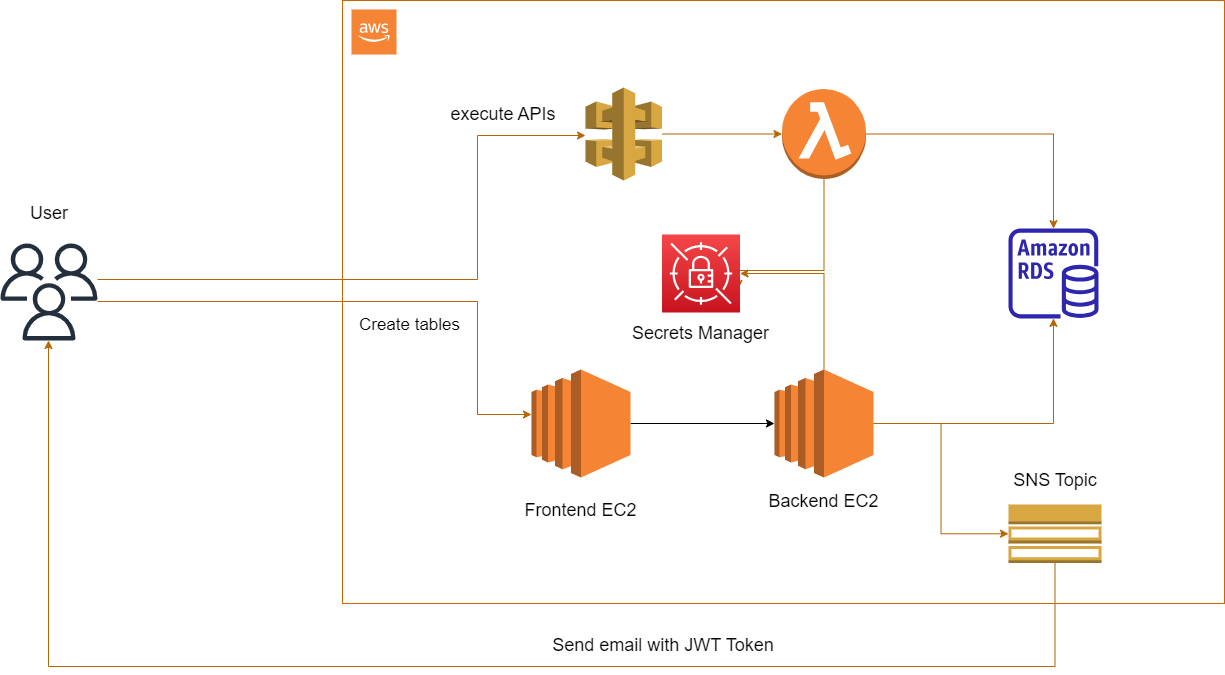

The diagram above was exported from draw.io. Its source (the exported page's mxGraphModel, read from the mxfile embedded in the PNG):
<mxGraphModel dx="1500" dy="1013" grid="1" gridSize="9" guides="1" tooltips="1" connect="1" arrows="1" fold="1" page="1" pageScale="1" pageWidth="2000" pageHeight="2000" math="0" shadow="0">
  <root>
    <mxCell id="0" />
    <mxCell id="1" parent="0" />
    <mxCell id="j9vMqt3edM0NWc9UJIA5-1" value="" style="rounded=0;whiteSpace=wrap;html=1;fillColor=none;strokeColor=#CC6600;" vertex="1" parent="1">
      <mxGeometry x="378" y="234" width="882" height="603" as="geometry" />
    </mxCell>
    <mxCell id="j9vMqt3edM0NWc9UJIA5-6" style="edgeStyle=orthogonalEdgeStyle;rounded=0;orthogonalLoop=1;jettySize=auto;html=1;exitX=1;exitY=0.5;exitDx=0;exitDy=0;exitPerimeter=0;" edge="1" parent="1" source="j9vMqt3edM0NWc9UJIA5-2" target="j9vMqt3edM0NWc9UJIA5-3">
      <mxGeometry relative="1" as="geometry" />
    </mxCell>
    <mxCell id="j9vMqt3edM0NWc9UJIA5-2" value="" style="outlineConnect=0;dashed=0;verticalLabelPosition=bottom;verticalAlign=top;align=center;html=1;shape=mxgraph.aws3.ec2;fillColor=#F58534;gradientColor=none;" vertex="1" parent="1">
      <mxGeometry x="567" y="603" width="99" height="108" as="geometry" />
    </mxCell>
    <mxCell id="j9vMqt3edM0NWc9UJIA5-7" style="edgeStyle=orthogonalEdgeStyle;rounded=0;orthogonalLoop=1;jettySize=auto;html=1;exitX=1;exitY=0.5;exitDx=0;exitDy=0;exitPerimeter=0;fillColor=#fad7ac;strokeColor=#b46504;" edge="1" parent="1" source="j9vMqt3edM0NWc9UJIA5-3" target="j9vMqt3edM0NWc9UJIA5-4">
      <mxGeometry relative="1" as="geometry" />
    </mxCell>
    <mxCell id="j9vMqt3edM0NWc9UJIA5-22" style="edgeStyle=orthogonalEdgeStyle;rounded=0;orthogonalLoop=1;jettySize=auto;html=1;entryX=0;entryY=0.5;entryDx=0;entryDy=0;entryPerimeter=0;fillColor=#fad7ac;strokeColor=#b46504;" edge="1" parent="1" source="j9vMqt3edM0NWc9UJIA5-3" target="j9vMqt3edM0NWc9UJIA5-21">
      <mxGeometry relative="1" as="geometry" />
    </mxCell>
    <mxCell id="j9vMqt3edM0NWc9UJIA5-27" style="edgeStyle=orthogonalEdgeStyle;rounded=0;orthogonalLoop=1;jettySize=auto;html=1;exitX=0.5;exitY=0;exitDx=0;exitDy=0;exitPerimeter=0;entryX=1;entryY=0.5;entryDx=0;entryDy=0;entryPerimeter=0;fillColor=#fad7ac;strokeColor=#b46504;" edge="1" parent="1" source="j9vMqt3edM0NWc9UJIA5-3" target="j9vMqt3edM0NWc9UJIA5-26">
      <mxGeometry relative="1" as="geometry" />
    </mxCell>
    <mxCell id="j9vMqt3edM0NWc9UJIA5-3" value="" style="outlineConnect=0;dashed=0;verticalLabelPosition=bottom;verticalAlign=top;align=center;html=1;shape=mxgraph.aws3.ec2;fillColor=#F58534;gradientColor=none;" vertex="1" parent="1">
      <mxGeometry x="810" y="603" width="99" height="108" as="geometry" />
    </mxCell>
    <mxCell id="j9vMqt3edM0NWc9UJIA5-4" value="" style="sketch=0;outlineConnect=0;fontColor=#232F3E;gradientColor=none;fillColor=#2E27AD;strokeColor=none;dashed=0;verticalLabelPosition=bottom;verticalAlign=top;align=center;html=1;fontSize=12;fontStyle=0;aspect=fixed;pointerEvents=1;shape=mxgraph.aws4.rds_instance;" vertex="1" parent="1">
      <mxGeometry x="1044" y="462" width="90" height="90" as="geometry" />
    </mxCell>
    <mxCell id="j9vMqt3edM0NWc9UJIA5-9" style="edgeStyle=orthogonalEdgeStyle;rounded=0;orthogonalLoop=1;jettySize=auto;html=1;fillColor=#fad7ac;strokeColor=#b46504;" edge="1" parent="1" source="j9vMqt3edM0NWc9UJIA5-8" target="j9vMqt3edM0NWc9UJIA5-2">
      <mxGeometry relative="1" as="geometry">
        <Array as="points">
          <mxPoint x="513" y="535" />
          <mxPoint x="513" y="648" />
        </Array>
      </mxGeometry>
    </mxCell>
    <mxCell id="j9vMqt3edM0NWc9UJIA5-11" style="edgeStyle=orthogonalEdgeStyle;rounded=0;orthogonalLoop=1;jettySize=auto;html=1;fillColor=#fad7ac;strokeColor=#b46504;" edge="1" parent="1" source="j9vMqt3edM0NWc9UJIA5-8" target="j9vMqt3edM0NWc9UJIA5-19">
      <mxGeometry relative="1" as="geometry">
        <Array as="points">
          <mxPoint x="513" y="513" />
          <mxPoint x="513" y="369" />
        </Array>
      </mxGeometry>
    </mxCell>
    <mxCell id="j9vMqt3edM0NWc9UJIA5-8" value="" style="sketch=0;outlineConnect=0;fontColor=#232F3E;gradientColor=none;fillColor=#232F3D;strokeColor=none;dashed=0;verticalLabelPosition=bottom;verticalAlign=top;align=center;html=1;fontSize=12;fontStyle=0;aspect=fixed;pointerEvents=1;shape=mxgraph.aws4.users;" vertex="1" parent="1">
      <mxGeometry x="36" y="477" width="97" height="97" as="geometry" />
    </mxCell>
    <mxCell id="j9vMqt3edM0NWc9UJIA5-12" style="edgeStyle=orthogonalEdgeStyle;rounded=0;orthogonalLoop=1;jettySize=auto;html=1;fillColor=#fad7ac;strokeColor=#b46504;" edge="1" parent="1" source="j9vMqt3edM0NWc9UJIA5-10" target="j9vMqt3edM0NWc9UJIA5-4">
      <mxGeometry relative="1" as="geometry" />
    </mxCell>
    <mxCell id="j9vMqt3edM0NWc9UJIA5-28" style="edgeStyle=orthogonalEdgeStyle;rounded=0;orthogonalLoop=1;jettySize=auto;html=1;exitX=0.5;exitY=1;exitDx=0;exitDy=0;exitPerimeter=0;fillColor=#fad7ac;strokeColor=#b46504;" edge="1" parent="1" source="j9vMqt3edM0NWc9UJIA5-10">
      <mxGeometry relative="1" as="geometry">
        <mxPoint x="774" y="522" as="targetPoint" />
        <Array as="points">
          <mxPoint x="860" y="504" />
          <mxPoint x="774" y="504" />
        </Array>
      </mxGeometry>
    </mxCell>
    <mxCell id="j9vMqt3edM0NWc9UJIA5-10" value="" style="outlineConnect=0;dashed=0;verticalLabelPosition=bottom;verticalAlign=top;align=center;html=1;shape=mxgraph.aws3.lambda_function;fillColor=#F58534;gradientColor=none;" vertex="1" parent="1">
      <mxGeometry x="817.5" y="322.5" width="84" height="90" as="geometry" />
    </mxCell>
    <mxCell id="j9vMqt3edM0NWc9UJIA5-13" value="" style="outlineConnect=0;dashed=0;verticalLabelPosition=bottom;verticalAlign=top;align=center;html=1;shape=mxgraph.aws3.cloud_2;fillColor=#F58534;gradientColor=none;" vertex="1" parent="1">
      <mxGeometry x="387" y="243" width="45" height="45" as="geometry" />
    </mxCell>
    <mxCell id="j9vMqt3edM0NWc9UJIA5-14" value="&lt;font style=&quot;font-size: 17px;&quot;&gt;Create tables&lt;/font&gt;" style="text;html=1;strokeColor=none;fillColor=none;align=center;verticalAlign=middle;whiteSpace=wrap;rounded=0;" vertex="1" parent="1">
      <mxGeometry x="387" y="544" width="117" height="30" as="geometry" />
    </mxCell>
    <mxCell id="j9vMqt3edM0NWc9UJIA5-15" value="&lt;font style=&quot;font-size: 18px;&quot;&gt;execute APIs&lt;/font&gt;" style="text;html=1;strokeColor=none;fillColor=none;align=center;verticalAlign=middle;whiteSpace=wrap;rounded=0;" vertex="1" parent="1">
      <mxGeometry x="477" y="333" width="124" height="30" as="geometry" />
    </mxCell>
    <mxCell id="j9vMqt3edM0NWc9UJIA5-16" value="&lt;font style=&quot;font-size: 18px;&quot;&gt;Frontend EC2&lt;/font&gt;" style="text;html=1;strokeColor=none;fillColor=none;align=center;verticalAlign=middle;whiteSpace=wrap;rounded=0;" vertex="1" parent="1">
      <mxGeometry x="558" y="729" width="117" height="30" as="geometry" />
    </mxCell>
    <mxCell id="j9vMqt3edM0NWc9UJIA5-17" value="&lt;font style=&quot;font-size: 18px;&quot;&gt;Backend EC2&lt;/font&gt;" style="text;html=1;strokeColor=none;fillColor=none;align=center;verticalAlign=middle;whiteSpace=wrap;rounded=0;" vertex="1" parent="1">
      <mxGeometry x="797.25" y="720" width="124.5" height="30" as="geometry" />
    </mxCell>
    <mxCell id="j9vMqt3edM0NWc9UJIA5-18" value="&lt;font style=&quot;font-size: 18px;&quot;&gt;User&lt;/font&gt;" style="text;html=1;strokeColor=none;fillColor=none;align=center;verticalAlign=middle;whiteSpace=wrap;rounded=0;" vertex="1" parent="1">
      <mxGeometry x="55" y="432" width="60" height="30" as="geometry" />
    </mxCell>
    <mxCell id="j9vMqt3edM0NWc9UJIA5-20" style="edgeStyle=orthogonalEdgeStyle;rounded=0;orthogonalLoop=1;jettySize=auto;html=1;entryX=0;entryY=0.5;entryDx=0;entryDy=0;entryPerimeter=0;fillColor=#fad7ac;strokeColor=#b46504;" edge="1" parent="1" source="j9vMqt3edM0NWc9UJIA5-19" target="j9vMqt3edM0NWc9UJIA5-10">
      <mxGeometry relative="1" as="geometry">
        <mxPoint x="810" y="369" as="targetPoint" />
      </mxGeometry>
    </mxCell>
    <mxCell id="j9vMqt3edM0NWc9UJIA5-19" value="" style="outlineConnect=0;dashed=0;verticalLabelPosition=bottom;verticalAlign=top;align=center;html=1;shape=mxgraph.aws3.api_gateway;fillColor=#D9A741;gradientColor=none;" vertex="1" parent="1">
      <mxGeometry x="621" y="321" width="76.5" height="93" as="geometry" />
    </mxCell>
    <mxCell id="j9vMqt3edM0NWc9UJIA5-24" style="edgeStyle=orthogonalEdgeStyle;rounded=0;orthogonalLoop=1;jettySize=auto;html=1;fillColor=#fad7ac;strokeColor=#b46504;" edge="1" parent="1" source="j9vMqt3edM0NWc9UJIA5-21" target="j9vMqt3edM0NWc9UJIA5-8">
      <mxGeometry relative="1" as="geometry">
        <Array as="points">
          <mxPoint x="1091" y="900" />
          <mxPoint x="84" y="900" />
        </Array>
      </mxGeometry>
    </mxCell>
    <mxCell id="j9vMqt3edM0NWc9UJIA5-21" value="" style="outlineConnect=0;dashed=0;verticalLabelPosition=bottom;verticalAlign=top;align=center;html=1;shape=mxgraph.aws3.topic_2;fillColor=#D9A741;gradientColor=none;" vertex="1" parent="1">
      <mxGeometry x="1044" y="738" width="93" height="58.5" as="geometry" />
    </mxCell>
    <mxCell id="j9vMqt3edM0NWc9UJIA5-23" value="&lt;font style=&quot;font-size: 18px;&quot;&gt;SNS Topic&lt;/font&gt;" style="text;html=1;strokeColor=none;fillColor=none;align=center;verticalAlign=middle;whiteSpace=wrap;rounded=0;" vertex="1" parent="1">
      <mxGeometry x="1039.75" y="699" width="101.5" height="30" as="geometry" />
    </mxCell>
    <mxCell id="j9vMqt3edM0NWc9UJIA5-25" value="&lt;font style=&quot;font-size: 18px;&quot;&gt;Send email with JWT Token&lt;/font&gt;" style="text;html=1;strokeColor=none;fillColor=none;align=center;verticalAlign=middle;whiteSpace=wrap;rounded=0;" vertex="1" parent="1">
      <mxGeometry x="573" y="864" width="252" height="30" as="geometry" />
    </mxCell>
    <mxCell id="j9vMqt3edM0NWc9UJIA5-26" value="" style="sketch=0;points=[[0,0,0],[0.25,0,0],[0.5,0,0],[0.75,0,0],[1,0,0],[0,1,0],[0.25,1,0],[0.5,1,0],[0.75,1,0],[1,1,0],[0,0.25,0],[0,0.5,0],[0,0.75,0],[1,0.25,0],[1,0.5,0],[1,0.75,0]];outlineConnect=0;fontColor=#232F3E;gradientColor=#F54749;gradientDirection=north;fillColor=#C7131F;strokeColor=#ffffff;dashed=0;verticalLabelPosition=bottom;verticalAlign=top;align=center;html=1;fontSize=12;fontStyle=0;aspect=fixed;shape=mxgraph.aws4.resourceIcon;resIcon=mxgraph.aws4.secrets_manager;" vertex="1" parent="1">
      <mxGeometry x="697.5" y="468" width="78" height="78" as="geometry" />
    </mxCell>
    <mxCell id="j9vMqt3edM0NWc9UJIA5-29" value="&lt;font style=&quot;font-size: 18px;&quot;&gt;Secrets Manager&lt;/font&gt;" style="text;html=1;strokeColor=none;fillColor=none;align=center;verticalAlign=middle;whiteSpace=wrap;rounded=0;" vertex="1" parent="1">
      <mxGeometry x="658" y="552" width="157" height="30" as="geometry" />
    </mxCell>
  </root>
</mxGraphModel>